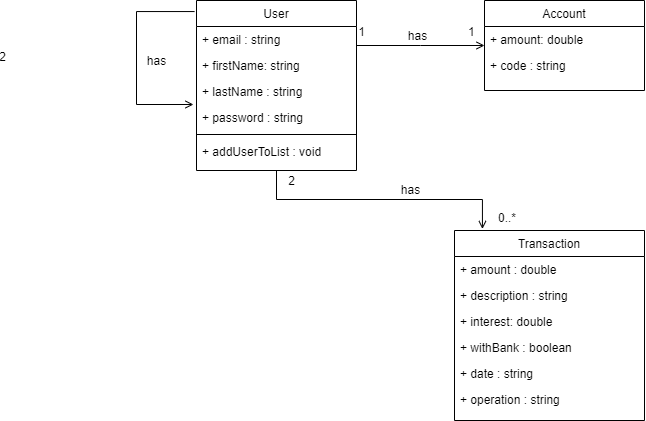

The diagram above was exported from draw.io. Its source (the exported page's mxGraphModel, read from the mxfile embedded in the PNG):
<mxGraphModel dx="2261" dy="746" grid="1" gridSize="10" guides="1" tooltips="1" connect="1" arrows="1" fold="1" page="1" pageScale="1" pageWidth="827" pageHeight="1169" math="0" shadow="0">
  <root>
    <mxCell id="WIyWlLk6GJQsqaUBKTNV-0" />
    <mxCell id="WIyWlLk6GJQsqaUBKTNV-1" parent="WIyWlLk6GJQsqaUBKTNV-0" />
    <mxCell id="5fYQ84qYd4YyZ2pf8Ffh-142" value="User" style="swimlane;fontStyle=0;align=center;verticalAlign=top;childLayout=stackLayout;horizontal=1;startSize=26;horizontalStack=0;resizeParent=1;resizeLast=0;collapsible=1;marginBottom=0;rounded=0;shadow=0;strokeWidth=1;" vertex="1" parent="WIyWlLk6GJQsqaUBKTNV-1">
      <mxGeometry x="90" y="10" width="160" height="170" as="geometry">
        <mxRectangle x="230" y="140" width="160" height="26" as="alternateBounds" />
      </mxGeometry>
    </mxCell>
    <mxCell id="5fYQ84qYd4YyZ2pf8Ffh-143" value="+ email : string" style="text;align=left;verticalAlign=top;spacingLeft=4;spacingRight=4;overflow=hidden;rotatable=0;points=[[0,0.5],[1,0.5]];portConstraint=eastwest;rounded=0;shadow=0;html=0;" vertex="1" parent="5fYQ84qYd4YyZ2pf8Ffh-142">
      <mxGeometry y="26" width="160" height="26" as="geometry" />
    </mxCell>
    <mxCell id="5fYQ84qYd4YyZ2pf8Ffh-144" value="+ firstName: string" style="text;align=left;verticalAlign=top;spacingLeft=4;spacingRight=4;overflow=hidden;rotatable=0;points=[[0,0.5],[1,0.5]];portConstraint=eastwest;" vertex="1" parent="5fYQ84qYd4YyZ2pf8Ffh-142">
      <mxGeometry y="52" width="160" height="26" as="geometry" />
    </mxCell>
    <mxCell id="5fYQ84qYd4YyZ2pf8Ffh-167" value="+ lastName : string" style="text;align=left;verticalAlign=top;spacingLeft=4;spacingRight=4;overflow=hidden;rotatable=0;points=[[0,0.5],[1,0.5]];portConstraint=eastwest;rounded=0;shadow=0;html=0;" vertex="1" parent="5fYQ84qYd4YyZ2pf8Ffh-142">
      <mxGeometry y="78" width="160" height="26" as="geometry" />
    </mxCell>
    <mxCell id="5fYQ84qYd4YyZ2pf8Ffh-166" value="+ password : string" style="text;align=left;verticalAlign=top;spacingLeft=4;spacingRight=4;overflow=hidden;rotatable=0;points=[[0,0.5],[1,0.5]];portConstraint=eastwest;rounded=0;shadow=0;html=0;" vertex="1" parent="5fYQ84qYd4YyZ2pf8Ffh-142">
      <mxGeometry y="104" width="160" height="26" as="geometry" />
    </mxCell>
    <mxCell id="5fYQ84qYd4YyZ2pf8Ffh-146" value="" style="line;html=1;strokeWidth=1;align=left;verticalAlign=middle;spacingTop=-1;spacingLeft=3;spacingRight=3;rotatable=0;labelPosition=right;points=[];portConstraint=eastwest;" vertex="1" parent="5fYQ84qYd4YyZ2pf8Ffh-142">
      <mxGeometry y="130" width="160" height="8" as="geometry" />
    </mxCell>
    <mxCell id="5fYQ84qYd4YyZ2pf8Ffh-147" value="+ addUserToList : void" style="text;align=left;verticalAlign=top;spacingLeft=4;spacingRight=4;overflow=hidden;rotatable=0;points=[[0,0.5],[1,0.5]];portConstraint=eastwest;" vertex="1" parent="5fYQ84qYd4YyZ2pf8Ffh-142">
      <mxGeometry y="138" width="160" height="26" as="geometry" />
    </mxCell>
    <mxCell id="5fYQ84qYd4YyZ2pf8Ffh-172" value="" style="endArrow=open;shadow=0;strokeWidth=1;rounded=0;endFill=1;edgeStyle=elbowEdgeStyle;elbow=vertical;exitX=-0.012;exitY=0.065;exitDx=0;exitDy=0;exitPerimeter=0;entryX=-0.019;entryY=1;entryDx=0;entryDy=0;entryPerimeter=0;" edge="1" parent="5fYQ84qYd4YyZ2pf8Ffh-142" source="5fYQ84qYd4YyZ2pf8Ffh-142" target="5fYQ84qYd4YyZ2pf8Ffh-167">
      <mxGeometry x="0.5" y="41" relative="1" as="geometry">
        <mxPoint x="-120" y="174.01999999999998" as="sourcePoint" />
        <mxPoint x="-60.960000000000036" y="80.00000000000001" as="targetPoint" />
        <mxPoint x="-40" y="32" as="offset" />
        <Array as="points">
          <mxPoint x="-60" y="70" />
        </Array>
      </mxGeometry>
    </mxCell>
    <mxCell id="5fYQ84qYd4YyZ2pf8Ffh-173" value="" style="resizable=0;align=left;verticalAlign=bottom;labelBackgroundColor=none;fontSize=12;" connectable="0" vertex="1" parent="5fYQ84qYd4YyZ2pf8Ffh-172">
      <mxGeometry x="-1" relative="1" as="geometry">
        <mxPoint x="220" y="56" as="offset" />
      </mxGeometry>
    </mxCell>
    <mxCell id="5fYQ84qYd4YyZ2pf8Ffh-174" value="2" style="resizable=0;align=right;verticalAlign=bottom;labelBackgroundColor=none;fontSize=12;" connectable="0" vertex="1" parent="5fYQ84qYd4YyZ2pf8Ffh-172">
      <mxGeometry x="1" relative="1" as="geometry">
        <mxPoint x="-186" y="-39" as="offset" />
      </mxGeometry>
    </mxCell>
    <mxCell id="5fYQ84qYd4YyZ2pf8Ffh-175" value="has" style="text;html=1;resizable=0;points=[];;align=center;verticalAlign=middle;labelBackgroundColor=none;rounded=0;shadow=0;strokeWidth=1;fontSize=12;" vertex="1" connectable="0" parent="5fYQ84qYd4YyZ2pf8Ffh-172">
      <mxGeometry x="0.5" y="49" relative="1" as="geometry">
        <mxPoint x="15" y="5" as="offset" />
      </mxGeometry>
    </mxCell>
    <mxCell id="5fYQ84qYd4YyZ2pf8Ffh-148" value="Transaction" style="swimlane;fontStyle=0;align=center;verticalAlign=top;childLayout=stackLayout;horizontal=1;startSize=26;horizontalStack=0;resizeParent=1;resizeLast=0;collapsible=1;marginBottom=0;rounded=0;shadow=0;strokeWidth=1;" vertex="1" parent="WIyWlLk6GJQsqaUBKTNV-1">
      <mxGeometry x="348" y="240" width="190" height="190" as="geometry">
        <mxRectangle x="340" y="380" width="170" height="26" as="alternateBounds" />
      </mxGeometry>
    </mxCell>
    <mxCell id="5fYQ84qYd4YyZ2pf8Ffh-149" value="+ amount : double" style="text;align=left;verticalAlign=top;spacingLeft=4;spacingRight=4;overflow=hidden;rotatable=0;points=[[0,0.5],[1,0.5]];portConstraint=eastwest;" vertex="1" parent="5fYQ84qYd4YyZ2pf8Ffh-148">
      <mxGeometry y="26" width="190" height="26" as="geometry" />
    </mxCell>
    <mxCell id="5fYQ84qYd4YyZ2pf8Ffh-150" value="+ description : string" style="text;align=left;verticalAlign=top;spacingLeft=4;spacingRight=4;overflow=hidden;rotatable=1;points=[[0,0.5],[1,0.5]];portConstraint=eastwest;container=0;movable=1;resizable=1;deletable=1;editable=1;locked=0;connectable=1;" vertex="1" parent="5fYQ84qYd4YyZ2pf8Ffh-148">
      <mxGeometry y="52" width="190" height="26" as="geometry" />
    </mxCell>
    <mxCell id="5fYQ84qYd4YyZ2pf8Ffh-151" value="+ interest: double" style="text;align=left;verticalAlign=top;spacingLeft=4;spacingRight=4;overflow=hidden;rotatable=1;points=[[0,0.5],[1,0.5]];portConstraint=eastwest;container=0;movable=1;resizable=1;deletable=1;editable=1;locked=0;connectable=1;" vertex="1" parent="5fYQ84qYd4YyZ2pf8Ffh-148">
      <mxGeometry y="78" width="190" height="26" as="geometry" />
    </mxCell>
    <mxCell id="5fYQ84qYd4YyZ2pf8Ffh-171" value="+ withBank : boolean" style="text;align=left;verticalAlign=top;spacingLeft=4;spacingRight=4;overflow=hidden;rotatable=1;points=[[0,0.5],[1,0.5]];portConstraint=eastwest;container=0;movable=1;resizable=1;deletable=1;editable=1;locked=0;connectable=1;" vertex="1" parent="5fYQ84qYd4YyZ2pf8Ffh-148">
      <mxGeometry y="104" width="190" height="26" as="geometry" />
    </mxCell>
    <mxCell id="5fYQ84qYd4YyZ2pf8Ffh-170" value="+ date : string" style="text;align=left;verticalAlign=top;spacingLeft=4;spacingRight=4;overflow=hidden;rotatable=1;points=[[0,0.5],[1,0.5]];portConstraint=eastwest;container=0;movable=1;resizable=1;deletable=1;editable=1;locked=0;connectable=1;" vertex="1" parent="5fYQ84qYd4YyZ2pf8Ffh-148">
      <mxGeometry y="130" width="190" height="26" as="geometry" />
    </mxCell>
    <mxCell id="5fYQ84qYd4YyZ2pf8Ffh-169" value="+ operation : string" style="text;align=left;verticalAlign=top;spacingLeft=4;spacingRight=4;overflow=hidden;rotatable=1;points=[[0,0.5],[1,0.5]];portConstraint=eastwest;container=0;movable=1;resizable=1;deletable=1;editable=1;locked=0;connectable=1;" vertex="1" parent="5fYQ84qYd4YyZ2pf8Ffh-148">
      <mxGeometry y="156" width="190" height="26" as="geometry" />
    </mxCell>
    <mxCell id="5fYQ84qYd4YyZ2pf8Ffh-152" value="Account" style="swimlane;fontStyle=0;align=center;verticalAlign=top;childLayout=stackLayout;horizontal=1;startSize=26;horizontalStack=0;resizeParent=1;resizeLast=0;collapsible=1;marginBottom=0;rounded=0;shadow=0;strokeWidth=1;" vertex="1" parent="WIyWlLk6GJQsqaUBKTNV-1">
      <mxGeometry x="378" y="10" width="160" height="90" as="geometry">
        <mxRectangle x="550" y="140" width="160" height="26" as="alternateBounds" />
      </mxGeometry>
    </mxCell>
    <mxCell id="5fYQ84qYd4YyZ2pf8Ffh-153" value="+ amount: double" style="text;align=left;verticalAlign=top;spacingLeft=4;spacingRight=4;overflow=hidden;rotatable=0;points=[[0,0.5],[1,0.5]];portConstraint=eastwest;rounded=0;shadow=0;html=0;" vertex="1" parent="5fYQ84qYd4YyZ2pf8Ffh-152">
      <mxGeometry y="26" width="160" height="26" as="geometry" />
    </mxCell>
    <mxCell id="5fYQ84qYd4YyZ2pf8Ffh-154" value="+ code : string" style="text;align=left;verticalAlign=top;spacingLeft=4;spacingRight=4;overflow=hidden;rotatable=0;points=[[0,0.5],[1,0.5]];portConstraint=eastwest;rounded=0;shadow=0;html=0;" vertex="1" parent="5fYQ84qYd4YyZ2pf8Ffh-152">
      <mxGeometry y="52" width="160" height="26" as="geometry" />
    </mxCell>
    <mxCell id="5fYQ84qYd4YyZ2pf8Ffh-155" value="" style="endArrow=open;shadow=0;strokeWidth=1;rounded=0;endFill=1;edgeStyle=elbowEdgeStyle;elbow=vertical;" edge="1" parent="WIyWlLk6GJQsqaUBKTNV-1" source="5fYQ84qYd4YyZ2pf8Ffh-142" target="5fYQ84qYd4YyZ2pf8Ffh-152">
      <mxGeometry x="0.5" y="41" relative="1" as="geometry">
        <mxPoint x="250" y="82" as="sourcePoint" />
        <mxPoint x="410" y="82" as="targetPoint" />
        <mxPoint x="-40" y="32" as="offset" />
      </mxGeometry>
    </mxCell>
    <mxCell id="5fYQ84qYd4YyZ2pf8Ffh-156" value="1" style="resizable=0;align=left;verticalAlign=bottom;labelBackgroundColor=none;fontSize=12;" connectable="0" vertex="1" parent="5fYQ84qYd4YyZ2pf8Ffh-155">
      <mxGeometry x="-1" relative="1" as="geometry">
        <mxPoint x="110" y="-5" as="offset" />
      </mxGeometry>
    </mxCell>
    <mxCell id="5fYQ84qYd4YyZ2pf8Ffh-157" value="1" style="resizable=0;align=right;verticalAlign=bottom;labelBackgroundColor=none;fontSize=12;" connectable="0" vertex="1" parent="5fYQ84qYd4YyZ2pf8Ffh-155">
      <mxGeometry x="1" relative="1" as="geometry">
        <mxPoint x="-118" y="-5" as="offset" />
      </mxGeometry>
    </mxCell>
    <mxCell id="5fYQ84qYd4YyZ2pf8Ffh-158" value="has" style="text;html=1;resizable=0;points=[];;align=center;verticalAlign=middle;labelBackgroundColor=none;rounded=0;shadow=0;strokeWidth=1;fontSize=12;" vertex="1" connectable="0" parent="5fYQ84qYd4YyZ2pf8Ffh-155">
      <mxGeometry x="0.5" y="49" relative="1" as="geometry">
        <mxPoint x="-36" y="39" as="offset" />
      </mxGeometry>
    </mxCell>
    <mxCell id="5fYQ84qYd4YyZ2pf8Ffh-159" value="" style="endArrow=open;shadow=0;strokeWidth=1;rounded=0;endFill=1;edgeStyle=elbowEdgeStyle;elbow=vertical;entryX=0.147;entryY=-0.008;entryDx=0;entryDy=0;entryPerimeter=0;" edge="1" parent="WIyWlLk6GJQsqaUBKTNV-1" source="5fYQ84qYd4YyZ2pf8Ffh-142" target="5fYQ84qYd4YyZ2pf8Ffh-148">
      <mxGeometry x="0.5" y="41" relative="1" as="geometry">
        <mxPoint x="260" y="110" as="sourcePoint" />
        <mxPoint x="388" y="110" as="targetPoint" />
        <mxPoint x="-40" y="32" as="offset" />
      </mxGeometry>
    </mxCell>
    <mxCell id="5fYQ84qYd4YyZ2pf8Ffh-160" value="0..*" style="resizable=0;align=left;verticalAlign=bottom;labelBackgroundColor=none;fontSize=12;" connectable="0" vertex="1" parent="5fYQ84qYd4YyZ2pf8Ffh-159">
      <mxGeometry x="-1" relative="1" as="geometry">
        <mxPoint x="220" y="56" as="offset" />
      </mxGeometry>
    </mxCell>
    <mxCell id="5fYQ84qYd4YyZ2pf8Ffh-161" value="2" style="resizable=0;align=right;verticalAlign=bottom;labelBackgroundColor=none;fontSize=12;" connectable="0" vertex="1" parent="5fYQ84qYd4YyZ2pf8Ffh-159">
      <mxGeometry x="1" relative="1" as="geometry">
        <mxPoint x="-186" y="-39" as="offset" />
      </mxGeometry>
    </mxCell>
    <mxCell id="5fYQ84qYd4YyZ2pf8Ffh-162" value="has" style="text;html=1;resizable=0;points=[];;align=center;verticalAlign=middle;labelBackgroundColor=none;rounded=0;shadow=0;strokeWidth=1;fontSize=12;" vertex="1" connectable="0" parent="5fYQ84qYd4YyZ2pf8Ffh-159">
      <mxGeometry x="0.5" y="49" relative="1" as="geometry">
        <mxPoint x="-36" y="39" as="offset" />
      </mxGeometry>
    </mxCell>
    <mxCell id="5fYQ84qYd4YyZ2pf8Ffh-163" value="" style="endArrow=classic;html=1;rounded=0;entryX=0;entryY=0.5;entryDx=0;entryDy=0;" edge="1" parent="WIyWlLk6GJQsqaUBKTNV-1" target="5fYQ84qYd4YyZ2pf8Ffh-145">
      <mxGeometry width="50" height="50" relative="1" as="geometry">
        <mxPoint x="90" y="25" as="sourcePoint" />
        <mxPoint x="310" y="250" as="targetPoint" />
        <Array as="points">
          <mxPoint x="10" y="25" />
          <mxPoint x="10" y="101" />
        </Array>
      </mxGeometry>
    </mxCell>
    <mxCell id="5fYQ84qYd4YyZ2pf8Ffh-164" value="has a list of..." style="edgeLabel;html=1;align=center;verticalAlign=middle;resizable=0;points=[];" vertex="1" connectable="0" parent="5fYQ84qYd4YyZ2pf8Ffh-163">
      <mxGeometry x="-0.4237" y="-3" relative="1" as="geometry">
        <mxPoint x="8" y="-12" as="offset" />
      </mxGeometry>
    </mxCell>
  </root>
</mxGraphModel>